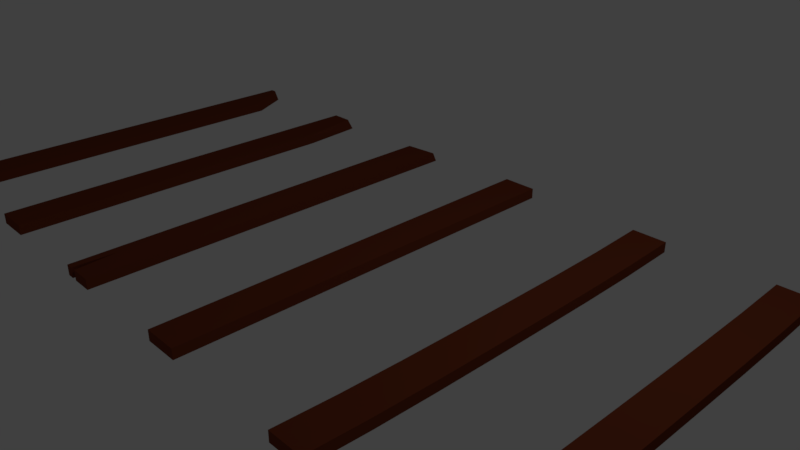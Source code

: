 # Source: planks.blend  (saved by Blender 2.79.0; exported with 4.5.12 LTS)
import bpy
from mathutils import Matrix  # noqa: F401  (used for matrix-valued properties, if any)

bpy.ops.wm.read_factory_settings(use_empty=True)
scene = bpy.context.scene
scene.name = 'Scene'

# ---- collections
col_collection_1 = bpy.data.collections.new('Collection 1'); scene.collection.children.link(col_collection_1)

# ---- materials (node trees are filled in below, after node groups)
mat_plank_wood = bpy.data.materials.new('Plank_Wood')
mat_plank_wood.alpha_threshold = 0.0
mat_plank_wood.use_transparent_shadow = False
mat_plank_wood.diffuse_color = (0.1788, 0.03893, 0.01526, 1.0)
mat_plank_wood.roughness = 0.5
mat_plank_wood.line_color = (0.0, 0.0, 0.0, 1.0)

# ---- material node trees

# ---- world
world_world = bpy.data.worlds.new('World'); scene.world = world_world
world_world.color = (0.05088, 0.05088, 0.05088)
world_world.use_sun_shadow = False
world_world.sun_shadow_jitter_overblur = 0.0
world_world.cycles.sampling_method = 'MANUAL'

# ---- cameras
cam_camera = bpy.data.cameras.new('Camera')
cam_camera.clip_end = 100.0
cam_camera.lens = 35.0
cam_camera.sensor_width = 32.0
cam_camera.sensor_height = 18.0
cam_camera.ortho_scale = 7.314
cam_camera.dof.focus_distance = 0.0
cam_camera.dof.aperture_fstop = 128.0

# ---- lights
light_lamp = bpy.data.lights.new('Lamp', 'POINT')
light_lamp.transmission_factor = 0.0
light_lamp.cutoff_distance = 30.0
light_lamp.energy = 100.0
light_lamp.shadow_buffer_clip_start = 1.001
light_lamp.shadow_soft_size = 0.1
light_lamp.shadow_maximum_resolution = 0.006
light_lamp.use_absolute_resolution = True

# ---- meshes
me_cube_007 = bpy.data.meshes.new('Cube.007')
me_cube_007.from_pydata([(0.25, -3.0, -0.1166), (-0.25, -3.0, -0.1166), (0.25, -3.0, 0.03338), (-0.25, -3.0, 0.03338), (0.25, -0.4286, -0.1711), (0.25, -1.286, -0.1666), (0.25, -2.143, -0.1518), (-0.25, -2.143, -0.1518), (-0.25, -1.286, -0.1666), (-0.25, -0.4286, -0.1711), (0.25, -0.4286, -0.02106), (0.25, -1.286, -0.01663), (0.25, -2.143, -0.001789), (-0.25, -2.143, -0.001789), (-0.25, -1.286, -0.01663), (-0.25, -0.4286, -0.02106), (-0.25, 0.06178, -0.1711), (-0.25, 0.06178, -0.02106), (0.25, -0.6233, -0.02005), (0.25, -0.6233, -0.1701), (-0.04343, -0.07446, -0.1711), (-0.04343, -0.07446, -0.02106), (-0.25, 0.06178, -0.08525), (0.1156, -0.4286, -0.1711), (0.05299, -0.4286, -0.1711), (0.01872, -0.4286, -0.1711), (0.01872, -0.4286, -0.02106), (0.05299, -0.4286, -0.02106), (0.1156, -0.4286, -0.02106), (0.1503, -0.5995, -0.02018), (0.25, -0.6233, -0.05413), (0.1503, -0.5995, -0.1702), (0.02749, -0.4785, -0.0208), (0.1799, -0.7452, -0.1694), (-0.1835, -0.247, -0.1711), (-0.06922, 0.07245, -0.1711), (0.09783, -0.3408, -0.02106), (-0.1835, -0.247, -0.02106), (-0.06922, 0.07245, -0.02106), (0.09783, -0.3408, -0.1711), (0.1799, -0.7452, -0.01942), (0.02749, -0.4785, -0.1708)], [], [(6, 1, 7), (12, 3, 2), (12, 0, 6), (2, 1, 0), (1, 13, 7), (7, 14, 8), (8, 15, 9), (9, 22, 16), (30, 4, 10), (11, 6, 5), (29, 18, 10), (11, 13, 12), (4, 31, 23), (5, 7, 8), (6, 0, 1), (12, 13, 3), (12, 2, 0), (2, 3, 1), (1, 3, 13), (7, 13, 14), (8, 14, 15), (15, 22, 9), (10, 18, 30), (11, 12, 6), (10, 28, 29), (11, 14, 13), (19, 31, 4), (5, 6, 7), (30, 11, 5), (29, 32, 15), (26, 32, 27), (33, 5, 8), (34, 20, 9), (28, 36, 27), (26, 21, 15), (21, 37, 15), (19, 30, 5), (20, 25, 9), (24, 39, 23), (40, 14, 11), (31, 9, 41), (24, 41, 25), (22, 17, 37), (37, 34, 22), (34, 16, 22), (35, 37, 38), (20, 38, 21), (25, 21, 26), (24, 26, 27), (36, 24, 27), (23, 36, 28), (23, 10, 4), (30, 19, 4), (29, 40, 18), (15, 17, 22), (19, 33, 31), (30, 18, 11), (14, 29, 15), (29, 28, 32), (28, 27, 32), (32, 26, 15), (8, 31, 33), (33, 19, 5), (9, 16, 34), (34, 35, 20), (21, 38, 37), (37, 17, 15), (11, 18, 40), (40, 29, 14), (24, 23, 41), (23, 31, 41), (31, 8, 9), (9, 25, 41), (35, 34, 37), (20, 35, 38), (25, 20, 21), (24, 25, 26), (36, 39, 24), (23, 39, 36), (23, 28, 10)])
_uv = me_cube_007.uv_layers.new(name='UVMap')
_uv.uv.foreach_set('vector', [0.3055, 0.279, 0.6109, 2.328e-07, 0.6109, 0.279, 1.366e-07, 0.721, 0.3055, 1.0, 1.912e-07, 1.0, 0.8063, 0.5566, 0.7251, 0.8336, 0.7147, 0.5556, 0.8167, 0.3277, 0.9084, 0.165, 0.9084, 0.3277, 0.6231, 0.0008746, 0.7025, 0.277, 0.6109, 0.2778, 0.6109, 0.2778, 0.7028, 0.5538, 0.6112, 0.5547, 0.6112, 0.5547, 0.7094, 0.8306, 0.6178, 0.8314, 0.6178, 0.8314, 0.6755, 0.9892, 0.6231, 0.9897, 0.794, 0.06391, 0.7251, 0.0, 0.8167, 0.001038, 0.8084, 0.2788, 0.7147, 0.5556, 0.7167, 0.2778, 0.0609, 0.2187, 0.0, 0.2264, 0.0, 0.163, 7.283e-08, 0.442, 0.3055, 0.721, 1.366e-07, 0.721, 0.3055, 0.837, 0.3664, 0.7813, 0.3875, 0.837, 0.3055, 0.558, 0.6109, 0.279, 0.6109, 0.558, 0.3055, 0.279, 0.3055, 0.0, 0.6109, 2.328e-07, 1.366e-07, 0.721, 0.3055, 0.721, 0.3055, 1.0, 0.8063, 0.5566, 0.8167, 0.8346, 0.7251, 0.8336, 0.8167, 0.3277, 0.8167, 0.165, 0.9084, 0.165, 0.6231, 0.0008746, 0.7147, 0.0, 0.7025, 0.277, 0.6109, 0.2778, 0.7025, 0.277, 0.7028, 0.5538, 0.6112, 0.5547, 0.7028, 0.5538, 0.7094, 0.8306, 0.7094, 0.8306, 0.6755, 0.9892, 0.6178, 0.8314, 0.8167, 0.001038, 0.8148, 0.06414, 0.794, 0.06391, 0.8084, 0.2788, 0.8063, 0.5566, 0.7147, 0.5556, 0.0, 0.163, 0.08208, 0.163, 0.0609, 0.2187, 7.283e-08, 0.442, 0.3055, 0.442, 0.3055, 0.721, 0.3055, 0.7736, 0.3664, 0.7813, 0.3055, 0.837, 0.3055, 0.558, 0.3055, 0.279, 0.6109, 0.279, 0.794, 0.06391, 0.8084, 0.2788, 0.7167, 0.2778, 0.0609, 0.2187, 0.1359, 0.1793, 0.3055, 0.163, 0.1413, 0.163, 0.1359, 0.1793, 0.1204, 0.163, 0.3483, 0.7339, 0.3055, 0.558, 0.6109, 0.558, 0.5703, 0.896, 0.4847, 0.9522, 0.6109, 0.837, 0.08208, 0.163, 0.09296, 0.1345, 0.1204, 0.163, 0.1413, 0.163, 0.1793, 0.04781, 0.3055, 0.163, 0.1793, 0.04781, 0.2648, 0.104, 0.3055, 0.163, 0.7232, 0.0631, 0.794, 0.06391, 0.7167, 0.2778, 0.4847, 0.9522, 0.4467, 0.837, 0.6109, 0.837, 0.4258, 0.837, 0.3984, 0.8655, 0.3875, 0.837, 0.04283, 0.2661, 0.3055, 0.442, 7.283e-08, 0.442, 0.3664, 0.7813, 0.6109, 0.837, 0.4414, 0.8207, 0.4258, 0.837, 0.4414, 0.8207, 0.4467, 0.837, 0.9608, 0.0, 1.0, 1.212e-08, 1.0, 0.102, 1.0, 0.102, 0.9084, 0.102, 0.9608, 0.0, 0.9084, 0.102, 0.9084, 7.274e-09, 0.9608, 0.0, 0.9084, 0.3277, 0.8167, 0.4355, 0.8167, 0.3277, 0.8167, 0.04838, 0.9084, 0.0, 0.9084, 0.04838, 0.8167, 0.165, 0.9084, 0.04838, 0.9084, 0.165, 0.9293, 0.2138, 0.9084, 0.165, 0.9293, 0.165, 0.9554, 0.4355, 0.8988, 0.4843, 0.8988, 0.4355, 0.9084, 0.102, 0.9628, 0.1509, 0.9084, 0.1509, 0.8988, 0.4355, 0.8167, 0.4843, 0.8167, 0.4355, 0.794, 0.06391, 0.7232, 0.0631, 0.7251, 0.0, 0.0609, 0.2187, 0.04283, 0.2661, 0.0, 0.2264, 0.7094, 0.8306, 0.7147, 0.9889, 0.6755, 0.9892, 0.3055, 0.7736, 0.3483, 0.7339, 0.3664, 0.7813, 0.794, 0.06391, 0.8148, 0.06414, 0.8084, 0.2788, 0.3055, 0.442, 0.0609, 0.2187, 0.3055, 0.163, 0.0609, 0.2187, 0.08208, 0.163, 0.1359, 0.1793, 0.08208, 0.163, 0.1204, 0.163, 0.1359, 0.1793, 0.1359, 0.1793, 0.1413, 0.163, 0.3055, 0.163, 0.6109, 0.558, 0.3664, 0.7813, 0.3483, 0.7339, 0.3483, 0.7339, 0.3055, 0.7736, 0.3055, 0.558, 0.6109, 0.837, 0.6109, 0.9965, 0.5703, 0.896, 0.5703, 0.896, 0.5005, 1.0, 0.4847, 0.9522, 0.1793, 0.04781, 0.195, 0.0, 0.2648, 0.104, 0.2648, 0.104, 0.3055, 0.003474, 0.3055, 0.163, 7.283e-08, 0.442, 0.0, 0.2264, 0.04283, 0.2661, 0.04283, 0.2661, 0.0609, 0.2187, 0.3055, 0.442, 0.4258, 0.837, 0.3875, 0.837, 0.4414, 0.8207, 0.3875, 0.837, 0.3664, 0.7813, 0.4414, 0.8207, 0.3664, 0.7813, 0.6109, 0.558, 0.6109, 0.837, 0.6109, 0.837, 0.4467, 0.837, 0.4414, 0.8207, 0.9084, 0.3277, 0.9084, 0.4355, 0.8167, 0.4355, 0.8167, 0.04838, 0.8167, 1.94e-08, 0.9084, 0.0, 0.8167, 0.165, 0.8167, 0.04838, 0.9084, 0.04838, 0.9293, 0.2138, 0.9084, 0.2138, 0.9084, 0.165, 0.9554, 0.4355, 0.9554, 0.4843, 0.8988, 0.4843, 0.9084, 0.102, 0.9628, 0.102, 0.9628, 0.1509, 0.8988, 0.4355, 0.8988, 0.4843, 0.8167, 0.4843])
me_cube_007.materials.append(mat_plank_wood)
me_cube_007.use_remesh_preserve_volume = False
me_cube_007.use_remesh_preserve_attributes = False
me_cube_007.use_mirror_vertex_groups = False
me_cube_007.update()
me_cube = bpy.data.meshes.new('Cube')
me_cube.from_pydata([(0.25, 3.0, -0.075), (0.25, -3.0, -0.075), (-0.25, -3.0, -0.075), (-0.25, 3.0, -0.075), (0.25, 3.0, 0.075), (0.25, -3.0, 0.075), (-0.25, -3.0, 0.075), (-0.25, 3.0, 0.075)], [], [(0, 1, 2, 3), (4, 7, 6, 5), (0, 4, 5, 1), (1, 5, 6, 2), (2, 6, 7, 3), (4, 0, 3, 7)])
_uv = me_cube.uv_layers.new(name='UVMap')
_uv.uv.foreach_set('vector', [0.6897, 1.589e-07, 0.6897, 1.0, 0.3448, 1.0, 0.3448, 0.0, 0.0, 3.179e-07, 0.3448, 0.0, 0.3448, 1.0, 5.241e-07, 1.0, 0.8966, 1.0, 0.7931, 1.0, 0.7931, 0.0, 0.8966, 2.782e-07, 1.0, 0.1667, 0.8966, 0.1667, 0.8966, 0.08333, 1.0, 0.08333, 0.7931, 1.0, 0.6897, 1.0, 0.6897, 7.947e-08, 0.7931, 0.0, 0.8966, 0.0, 1.0, 2.484e-08, 1.0, 0.08333, 0.8966, 0.08333])
me_cube.materials.append(mat_plank_wood)
me_cube.use_remesh_preserve_volume = False
me_cube.use_remesh_preserve_attributes = False
me_cube.use_mirror_vertex_groups = False
me_cube.update()
me_cube_001 = bpy.data.meshes.new('Cube.001')
me_cube_001.from_pydata([(0.25, 3.0, -0.1166), (0.25, -3.0, -0.1166), (-0.25, -3.0, -0.1166), (-0.25, 3.0, -0.1166), (0.25, 3.0, 0.03338), (0.25, -3.0, 0.03338), (-0.25, -3.0, 0.03338), (-0.25, 3.0, 0.03338), (0.25, 2.143, -0.1518), (0.25, 1.286, -0.1666), (0.25, 0.4286, -0.1711), (0.25, -0.4286, -0.1711), (0.25, -1.286, -0.1666), (0.25, -2.143, -0.1518), (-0.25, -2.143, -0.1518), (-0.25, -1.286, -0.1666), (-0.25, -0.4286, -0.1711), (-0.25, 0.4286, -0.1711), (-0.25, 1.286, -0.1666), (-0.25, 2.143, -0.1518), (0.25, 2.143, -0.001789), (0.25, 1.286, -0.01663), (0.25, 0.4286, -0.02106), (0.25, -0.4286, -0.02106), (0.25, -1.286, -0.01663), (0.25, -2.143, -0.001789), (-0.25, -2.143, -0.001789), (-0.25, -1.286, -0.01663), (-0.25, -0.4286, -0.02106), (-0.25, 0.4286, -0.02106), (-0.25, 1.286, -0.01663), (-0.25, 2.143, -0.001789)], [], [(13, 2, 14), (25, 6, 5), (25, 1, 13), (5, 2, 1), (31, 3, 19), (0, 7, 4), (2, 26, 14), (14, 27, 15), (15, 28, 16), (16, 29, 17), (29, 18, 17), (30, 19, 18), (0, 20, 8), (8, 21, 9), (9, 22, 10), (22, 11, 10), (23, 12, 11), (24, 13, 12), (4, 31, 20), (20, 30, 21), (21, 29, 22), (22, 28, 23), (23, 27, 24), (24, 26, 25), (0, 19, 3), (8, 18, 19), (9, 17, 18), (10, 16, 17), (11, 15, 16), (12, 14, 15), (13, 1, 2), (25, 26, 6), (25, 5, 1), (5, 6, 2), (31, 7, 3), (0, 3, 7), (2, 6, 26), (14, 26, 27), (15, 27, 28), (16, 28, 29), (29, 30, 18), (30, 31, 19), (0, 4, 20), (8, 20, 21), (9, 21, 22), (22, 23, 11), (23, 24, 12), (24, 25, 13), (4, 7, 31), (20, 31, 30), (21, 30, 29), (22, 29, 28), (23, 28, 27), (24, 27, 26), (0, 8, 19), (8, 9, 18), (9, 10, 17), (10, 11, 16), (11, 12, 15), (12, 13, 14)])
_uv = me_cube_001.uv_layers.new(name='UVMap')
_uv.uv.foreach_set('vector', [0.3207, 0.8571, 1.032e-06, 1.0, 9.176e-07, 0.8571, 0.3207, 0.8571, 0.6415, 1.0, 0.3207, 1.0, 0.7501, 0.8571, 0.6764, 1.0, 0.6538, 0.8571, 0.9038, 0.08333, 1.0, 7.451e-09, 1.0, 0.08333, 0.8812, 0.8571, 0.8076, 1.0, 0.785, 0.8571, 1.0, 0.08333, 0.9038, 0.1667, 0.9038, 0.08333, 0.8076, 0.0, 0.8812, 0.1429, 0.785, 0.1429, 0.785, 0.1429, 0.8717, 0.2857, 0.7755, 0.2857, 0.7755, 0.2857, 0.8689, 0.4286, 0.7726, 0.4286, 0.7726, 0.4286, 0.8689, 0.5714, 0.7726, 0.5714, 0.8689, 0.5714, 0.7755, 0.7143, 0.7726, 0.5714, 0.8717, 0.7143, 0.785, 0.8571, 0.7755, 0.7143, 0.6764, 0.0, 0.7501, 0.1429, 0.6538, 0.1429, 0.6538, 0.1429, 0.7406, 0.2857, 0.6443, 0.2857, 0.6443, 0.2857, 0.7377, 0.4286, 0.6415, 0.4286, 0.7377, 0.4286, 0.6415, 0.5714, 0.6415, 0.4286, 0.7377, 0.5714, 0.6443, 0.7143, 0.6415, 0.5714, 0.7406, 0.7143, 0.6538, 0.8571, 0.6443, 0.7143, 0.3207, 3.179e-07, 0.6415, 0.1429, 0.3207, 0.1429, 0.3207, 0.1429, 0.6415, 0.2857, 0.3207, 0.2857, 0.3207, 0.2857, 0.6415, 0.4286, 0.3207, 0.4286, 0.3207, 0.4286, 0.6415, 0.5714, 0.3207, 0.5714, 0.3207, 0.5714, 0.6415, 0.7143, 0.3207, 0.7143, 0.3207, 0.7143, 0.6415, 0.8571, 0.3207, 0.8571, 0.3207, 1.589e-07, 1.529e-07, 0.1429, 0.0, 0.0, 0.3207, 0.1429, 3.059e-07, 0.2857, 1.529e-07, 0.1429, 0.3207, 0.2857, 4.397e-07, 0.4286, 3.059e-07, 0.2857, 0.3207, 0.4286, 6.022e-07, 0.5714, 4.397e-07, 0.4286, 0.3207, 0.5714, 7.647e-07, 0.7143, 6.022e-07, 0.5714, 0.3207, 0.7143, 9.176e-07, 0.8571, 7.647e-07, 0.7143, 0.3207, 0.8571, 0.3207, 1.0, 1.032e-06, 1.0, 0.3207, 0.8571, 0.6415, 0.8571, 0.6415, 1.0, 0.7501, 0.8571, 0.7726, 1.0, 0.6764, 1.0, 0.9038, 0.08333, 0.9038, 0.0, 1.0, 7.451e-09, 0.8812, 0.8571, 0.9038, 1.0, 0.8076, 1.0, 1.0, 0.08333, 1.0, 0.1667, 0.9038, 0.1667, 0.8076, 0.0, 0.9038, 7.947e-08, 0.8812, 0.1429, 0.785, 0.1429, 0.8812, 0.1429, 0.8717, 0.2857, 0.7755, 0.2857, 0.8717, 0.2857, 0.8689, 0.4286, 0.7726, 0.4286, 0.8689, 0.4286, 0.8689, 0.5714, 0.8689, 0.5714, 0.8717, 0.7143, 0.7755, 0.7143, 0.8717, 0.7143, 0.8812, 0.8571, 0.785, 0.8571, 0.6764, 0.0, 0.7726, 2.384e-07, 0.7501, 0.1429, 0.6538, 0.1429, 0.7501, 0.1429, 0.7406, 0.2857, 0.6443, 0.2857, 0.7406, 0.2857, 0.7377, 0.4286, 0.7377, 0.4286, 0.7377, 0.5714, 0.6415, 0.5714, 0.7377, 0.5714, 0.7406, 0.7143, 0.6443, 0.7143, 0.7406, 0.7143, 0.7501, 0.8571, 0.6538, 0.8571, 0.3207, 3.179e-07, 0.6415, 0.0, 0.6415, 0.1429, 0.3207, 0.1429, 0.6415, 0.1429, 0.6415, 0.2857, 0.3207, 0.2857, 0.6415, 0.2857, 0.6415, 0.4286, 0.3207, 0.4286, 0.6415, 0.4286, 0.6415, 0.5714, 0.3207, 0.5714, 0.6415, 0.5714, 0.6415, 0.7143, 0.3207, 0.7143, 0.6415, 0.7143, 0.6415, 0.8571, 0.3207, 1.589e-07, 0.3207, 0.1429, 1.529e-07, 0.1429, 0.3207, 0.1429, 0.3207, 0.2857, 3.059e-07, 0.2857, 0.3207, 0.2857, 0.3207, 0.4286, 4.397e-07, 0.4286, 0.3207, 0.4286, 0.3207, 0.5714, 6.022e-07, 0.5714, 0.3207, 0.5714, 0.3207, 0.7143, 7.647e-07, 0.7143, 0.3207, 0.7143, 0.3207, 0.8571, 9.176e-07, 0.8571])
me_cube_001.materials.append(mat_plank_wood)
me_cube_001.use_remesh_preserve_volume = False
me_cube_001.use_remesh_preserve_attributes = False
me_cube_001.use_mirror_vertex_groups = False
me_cube_001.update()
me_cube_002 = bpy.data.meshes.new('Cube.002')
me_cube_002.from_pydata([(0.25, 3.0, -0.1166), (0.25, -3.0, -0.1166), (-0.25, -3.0, -0.1166), (-0.25, 3.0, -0.1166), (0.25, 3.0, 0.03338), (0.25, -3.0, 0.03338), (-0.25, -3.0, 0.03338), (-0.25, 3.0, 0.03338), (0.25, 2.143, -0.1518), (0.25, 1.286, -0.1666), (0.25, 0.4286, -0.1711), (0.25, -0.4286, -0.1711), (0.25, -1.286, -0.1666), (0.25, -2.143, -0.1518), (-0.25, -2.143, -0.1518), (-0.25, -1.286, -0.1666), (-0.25, -0.4286, -0.1711), (-0.25, 0.4286, -0.1711), (-0.25, 1.286, -0.1666), (-0.25, 2.143, -0.1518), (0.25, 2.143, -0.001789), (0.25, 1.286, -0.01663), (0.25, 0.4286, -0.02106), (0.25, -0.4286, -0.02106), (0.25, -1.286, -0.01663), (0.25, -2.143, -0.001789), (-0.25, -2.143, -0.001789), (-0.25, -1.286, -0.01663), (-0.25, -0.4286, -0.02106), (-0.25, 0.4286, -0.02106), (-0.25, 1.286, -0.01663), (-0.25, 2.143, -0.001789), (-0.1387, -3.0, -0.1166), (-0.1387, -3.0, 0.03338), (-0.05898, -2.39, -0.1416), (-0.05898, -2.39, 0.008365), (-0.01795, -3.0, -0.1166), (-0.01795, -3.0, 0.03338)], [], [(34, 2, 14), (6, 33, 35), (25, 1, 13), (5, 36, 1), (31, 3, 19), (0, 7, 4), (2, 26, 14), (14, 27, 15), (15, 28, 16), (16, 29, 17), (29, 18, 17), (30, 19, 18), (0, 20, 8), (8, 21, 9), (9, 22, 10), (22, 11, 10), (23, 12, 11), (24, 13, 12), (4, 31, 20), (20, 30, 21), (21, 29, 22), (22, 28, 23), (23, 27, 24), (24, 26, 25), (0, 19, 3), (8, 18, 19), (9, 17, 18), (10, 16, 17), (11, 15, 16), (12, 14, 15), (33, 2, 32), (14, 13, 34), (35, 5, 25), (34, 32, 2), (35, 36, 37), (34, 1, 36), (35, 32, 34), (35, 25, 26), (26, 6, 35), (25, 5, 1), (5, 37, 36), (31, 7, 3), (0, 3, 7), (2, 6, 26), (14, 26, 27), (15, 27, 28), (16, 28, 29), (29, 30, 18), (30, 31, 19), (0, 4, 20), (8, 20, 21), (9, 21, 22), (22, 23, 11), (23, 24, 12), (24, 25, 13), (4, 7, 31), (20, 31, 30), (21, 30, 29), (22, 29, 28), (23, 28, 27), (24, 27, 26), (0, 8, 19), (8, 9, 18), (9, 10, 17), (10, 11, 16), (11, 12, 15), (12, 13, 14), (33, 6, 2), (35, 37, 5), (35, 34, 36), (34, 13, 1), (35, 33, 32)])
_uv = me_cube_002.uv_layers.new(name='UVMap')
_uv.uv.foreach_set('vector', [0.4044, 0.8984, 0.2926, 1.0, 0.2926, 0.8571, 7.674e-07, 3.974e-07, 0.06513, 3.179e-07, 0.1118, 0.1016, 0.8039, 0.8571, 0.7367, 0.9999, 0.7161, 0.8571, 0.9123, 0.2057, 0.8245, 0.2504, 0.8245, 0.2057, 0.6843, 0.8571, 0.6171, 1.0, 0.5965, 0.8571, 1.0, 2.235e-08, 0.9122, 0.08334, 0.9122, 0.0, 0.6171, 0.0, 0.6843, 0.1429, 0.5965, 0.1429, 0.5965, 0.1429, 0.6756, 0.2857, 0.5878, 0.2857, 0.5878, 0.2857, 0.673, 0.4286, 0.5852, 0.4286, 0.5852, 0.4286, 0.673, 0.5714, 0.5852, 0.5714, 0.673, 0.5714, 0.5878, 0.7143, 0.5852, 0.5714, 0.6756, 0.7143, 0.5965, 0.8571, 0.5878, 0.7143, 0.7367, 0.0, 0.8039, 0.1428, 0.7161, 0.1428, 0.7161, 0.1428, 0.7952, 0.2857, 0.7075, 0.2857, 0.7075, 0.2857, 0.7926, 0.4285, 0.7049, 0.4285, 0.7926, 0.4285, 0.7049, 0.5714, 0.7049, 0.4285, 0.7926, 0.5714, 0.7075, 0.7142, 0.7049, 0.5714, 0.7952, 0.7142, 0.7161, 0.8571, 0.7075, 0.7142, 0.2926, 1.0, 1.395e-07, 0.8572, 0.2926, 0.8572, 0.2926, 0.8572, 2.616e-07, 0.7143, 0.2926, 0.7143, 0.2926, 0.7143, 3.314e-07, 0.5715, 0.2926, 0.5715, 0.2926, 0.5715, 4.535e-07, 0.4286, 0.2926, 0.4286, 0.2926, 0.4286, 5.668e-07, 0.2858, 0.2926, 0.2858, 0.2926, 0.2858, 6.628e-07, 0.1429, 0.2926, 0.1429, 0.5852, 1.192e-07, 0.2926, 0.1428, 0.2926, 0.0, 0.5852, 0.1428, 0.2926, 0.2857, 0.2926, 0.1428, 0.5852, 0.2857, 0.2926, 0.4285, 0.2926, 0.2857, 0.5852, 0.4285, 0.2926, 0.5714, 0.2926, 0.4285, 0.5852, 0.5714, 0.2926, 0.7142, 0.2926, 0.5714, 0.5852, 0.7142, 0.2926, 0.8571, 0.2926, 0.7142, 0.8896, 0.2754, 0.8245, 0.2504, 0.8896, 0.2504, 0.2926, 0.8571, 0.5852, 0.8571, 0.4044, 0.8984, 0.1118, 0.1016, 0.2926, 0.0, 0.2926, 0.1429, 0.4044, 0.8984, 0.3577, 1.0, 0.2926, 1.0, 0.9122, 0.2047, 0.8245, 0.1039, 0.9122, 0.1029, 0.4044, 0.8984, 0.5852, 1.0, 0.4284, 1.0, 0.8245, 0.1019, 0.9122, 0.001023, 0.9122, 0.1029, 0.1118, 0.1016, 0.2926, 0.1429, 6.628e-07, 0.1429, 6.628e-07, 0.1429, 7.674e-07, 3.974e-07, 0.1118, 0.1016, 0.8039, 0.8571, 0.8245, 0.9999, 0.7367, 0.9999, 0.9123, 0.2057, 0.9123, 0.2504, 0.8245, 0.2504, 0.6843, 0.8571, 0.7049, 1.0, 0.6171, 1.0, 1.0, 2.235e-08, 1.0, 0.08334, 0.9122, 0.08334, 0.6171, 0.0, 0.7049, 7.947e-08, 0.6843, 0.1429, 0.5965, 0.1429, 0.6843, 0.1429, 0.6756, 0.2857, 0.5878, 0.2857, 0.6756, 0.2857, 0.673, 0.4286, 0.5852, 0.4286, 0.673, 0.4286, 0.673, 0.5714, 0.673, 0.5714, 0.6756, 0.7143, 0.5878, 0.7143, 0.6756, 0.7143, 0.6843, 0.8571, 0.5965, 0.8571, 0.7367, 0.0, 0.8245, 2.384e-07, 0.8039, 0.1428, 0.7161, 0.1428, 0.8039, 0.1428, 0.7952, 0.2857, 0.7075, 0.2857, 0.7952, 0.2857, 0.7926, 0.4285, 0.7926, 0.4285, 0.7926, 0.5714, 0.7049, 0.5714, 0.7926, 0.5714, 0.7952, 0.7142, 0.7075, 0.7142, 0.7952, 0.7142, 0.8039, 0.8571, 0.7161, 0.8571, 0.2926, 1.0, 0.0, 1.0, 1.395e-07, 0.8572, 0.2926, 0.8572, 1.395e-07, 0.8572, 2.616e-07, 0.7143, 0.2926, 0.7143, 2.616e-07, 0.7143, 3.314e-07, 0.5715, 0.2926, 0.5715, 3.314e-07, 0.5715, 4.535e-07, 0.4286, 0.2926, 0.4286, 4.535e-07, 0.4286, 5.668e-07, 0.2858, 0.2926, 0.2858, 5.668e-07, 0.2858, 6.628e-07, 0.1429, 0.5852, 1.192e-07, 0.5852, 0.1428, 0.2926, 0.1428, 0.5852, 0.1428, 0.5852, 0.2857, 0.2926, 0.2857, 0.5852, 0.2857, 0.5852, 0.4285, 0.2926, 0.4285, 0.5852, 0.4285, 0.5852, 0.5714, 0.2926, 0.5714, 0.5852, 0.5714, 0.5852, 0.7142, 0.2926, 0.7142, 0.5852, 0.7142, 0.5852, 0.8571, 0.2926, 0.8571, 0.8896, 0.2754, 0.8245, 0.2754, 0.8245, 0.2504, 0.1118, 0.1016, 0.1358, 1.987e-07, 0.2926, 0.0, 0.9122, 0.2047, 0.8245, 0.2057, 0.8245, 0.1039, 0.4044, 0.8984, 0.5852, 0.8571, 0.5852, 1.0, 0.8245, 0.1019, 0.8245, 0.0, 0.9122, 0.001023])
me_cube_002.materials.append(mat_plank_wood)
me_cube_002.use_remesh_preserve_volume = False
me_cube_002.use_remesh_preserve_attributes = False
me_cube_002.use_mirror_vertex_groups = False
me_cube_002.update()
me_cube_003 = bpy.data.meshes.new('Cube.003')
me_cube_003.from_pydata([(0.25, 3.0, -0.075), (0.25, -3.0, -0.075), (-0.25, -3.0, -0.075), (-0.25, 3.0, -0.075), (0.25, 2.933, 0.075), (0.25, -3.0, 0.075), (-0.25, -3.0, 0.075), (-0.25, 2.884, 0.075), (-0.0627, -3.0, -0.075), (-0.1463, -3.0, -0.075), (-0.0627, -3.0, 0.075), (-0.1463, -3.0, 0.075), (-0.1193, -2.386, -0.075), (-0.1193, -2.386, 0.075)], [], [(12, 2, 3), (13, 10, 5), (4, 1, 0), (5, 8, 1), (2, 7, 3), (4, 3, 7), (13, 8, 10), (11, 2, 9), (13, 9, 12), (3, 0, 12), (0, 1, 12), (1, 8, 12), (12, 9, 2), (5, 4, 13), (4, 7, 13), (7, 6, 13), (6, 11, 13), (4, 5, 1), (5, 10, 8), (2, 6, 7), (4, 0, 3), (13, 12, 8), (11, 6, 2), (13, 11, 9)])
_uv = me_cube_003.uv_layers.new(name='UVMap')
_uv.uv.foreach_set('vector', [0.3942, 0.8976, 0.3125, 1.0, 0.3125, 0.0, 0.2308, 0.8976, 0.1954, 1.0, 4.75e-07, 1.0, 0.625, 0.9998, 0.7187, 3.576e-07, 0.7188, 0.9998, 0.9062, 0.2051, 0.8125, 0.2572, 0.8125, 0.2051, 0.8125, 0.9989, 0.7188, 1.192e-07, 0.8125, 0.0, 0.9063, 0.0, 1.0, 0.08333, 0.9063, 0.08333, 0.8125, 7.947e-08, 0.9063, 0.1027, 0.8125, 0.1027, 0.9711, 0.1083, 0.9063, 0.08333, 0.9711, 0.08333, 0.8125, 0.2051, 0.9063, 0.1027, 0.9063, 0.2051, 0.3125, 0.0, 0.625, 1.589e-07, 0.3942, 0.8976, 0.625, 1.589e-07, 0.625, 1.0, 0.3942, 0.8976, 0.625, 1.0, 0.4296, 1.0, 0.3942, 0.8976, 0.3942, 0.8976, 0.3773, 1.0, 0.3125, 1.0, 4.75e-07, 1.0, 0.0, 3.179e-07, 0.2308, 0.8976, 0.0, 3.179e-07, 0.3125, 0.0, 0.2308, 0.8976, 0.3125, 0.0, 0.3125, 1.0, 0.2308, 0.8976, 0.3125, 1.0, 0.2477, 1.0, 0.2308, 0.8976, 0.625, 0.9998, 0.625, 0.0, 0.7187, 3.576e-07, 0.9062, 0.2051, 0.9063, 0.2572, 0.8125, 0.2572, 0.8125, 0.9989, 0.7188, 0.9989, 0.7188, 1.192e-07, 0.9063, 0.0, 1.0, 2.484e-08, 1.0, 0.08333, 0.8125, 7.947e-08, 0.9063, 0.0, 0.9063, 0.1027, 0.9711, 0.1083, 0.9063, 0.1083, 0.9063, 0.08333, 0.8125, 0.2051, 0.8125, 0.1027, 0.9063, 0.1027])
me_cube_003.materials.append(mat_plank_wood)
me_cube_003.use_remesh_preserve_volume = False
me_cube_003.use_remesh_preserve_attributes = False
me_cube_003.use_mirror_vertex_groups = False
me_cube_003.update()
me_cube_004 = bpy.data.meshes.new('Cube.004')
me_cube_004.from_pydata([(0.25, -3.0, -0.075), (-0.25, -3.0, -0.075), (-0.25, 3.0, -0.075), (0.25, -3.0, 0.075), (-0.25, -3.0, 0.075), (-0.25, 2.966, 0.075), (0.07946, 2.966, 0.075), (0.25, 2.027, 0.075), (0.1605, 3.0, -0.075), (0.25, 2.027, -0.075)], [], [(8, 7, 9), (3, 1, 0), (4, 2, 1), (9, 1, 2), (4, 7, 5), (6, 2, 5), (7, 0, 9), (8, 6, 7), (3, 4, 1), (4, 5, 2), (2, 8, 9), (9, 0, 1), (3, 7, 4), (7, 6, 5), (6, 8, 2), (7, 3, 0)])
_uv = me_cube_004.uv_layers.new(name='UVMap')
_uv.uv.foreach_set('vector', [0.8966, 0.9996, 0.7931, 0.837, 0.8966, 0.837, 0.8966, 0.08333, 1.0, 9.934e-09, 1.0, 0.08333, 0.6897, 1.0, 0.7931, 0.0, 0.7931, 1.0, 0.6897, 0.1621, 0.3448, 1.0, 0.3448, 0.0, 0.3448, 1.0, 0.0, 0.1621, 0.3448, 0.0, 1.0, 0.1518, 0.8966, 0.08333, 1.0, 0.08333, 0.7931, 0.837, 0.8966, 2.782e-07, 0.8966, 0.837, 0.8966, 0.9996, 0.7931, 0.9996, 0.7931, 0.837, 0.8966, 0.08333, 0.8966, 0.0, 1.0, 9.934e-09, 0.6897, 1.0, 0.6897, 7.947e-08, 0.7931, 0.0, 0.3448, 0.0, 0.6279, 1.192e-07, 0.6897, 0.1621, 0.6897, 0.1621, 0.6897, 1.0, 0.3448, 1.0, 4.624e-07, 1.0, 0.0, 0.1621, 0.3448, 1.0, 0.0, 0.1621, 0.06172, 2.782e-07, 0.3448, 0.0, 1.0, 0.1518, 0.8966, 0.1518, 0.8966, 0.08333, 0.7931, 0.837, 0.7931, 0.0, 0.8966, 2.782e-07])
me_cube_004.materials.append(mat_plank_wood)
me_cube_004.use_remesh_preserve_volume = False
me_cube_004.use_remesh_preserve_attributes = False
me_cube_004.use_mirror_vertex_groups = False
me_cube_004.update()
me_cube_005 = bpy.data.meshes.new('Cube.005')
me_cube_005.from_pydata([(0.25, 3.0, -0.1166), (0.25, -3.0, -0.1166), (-0.25, -3.0, -0.1166), (-0.25, 3.0, -0.1166), (0.25, 3.0, 0.03338), (0.25, -3.0, 0.03338), (-0.25, -3.0, 0.03338), (-0.25, 3.0, 0.03338), (0.25, 2.143, -0.1518), (0.25, 1.286, -0.1666), (0.25, 0.4286, -0.1711), (0.25, -0.4286, -0.1711), (0.25, -1.286, -0.1666), (0.25, -2.143, -0.1518), (-0.25, -2.143, -0.1518), (-0.25, -1.286, -0.1666), (-0.25, -0.4286, -0.1711), (-0.25, 0.4286, -0.1711), (-0.25, 1.286, -0.1666), (-0.25, 2.143, -0.1518), (0.25, 2.143, -0.001789), (0.25, 1.286, -0.01663), (0.25, 0.4286, -0.02106), (0.25, -0.4286, -0.02106), (0.25, -1.286, -0.01663), (0.25, -2.143, -0.001789), (-0.25, -2.143, -0.001789), (-0.25, -1.286, -0.01663), (-0.25, -0.4286, -0.02106), (-0.25, 0.4286, -0.02106), (-0.25, 1.286, -0.01663), (-0.25, 2.143, -0.001789), (-0.1744, -3.0, -0.1166), (-0.1183, -3.0, 0.03338), (-0.05898, -2.39, -0.1416), (-0.05898, -2.39, 0.008365), (0.002467, -3.0, -0.1166), (0.07103, -3.0, 0.03338)], [], [(34, 2, 14), (6, 33, 35), (25, 1, 13), (5, 36, 1), (31, 3, 19), (0, 7, 4), (2, 26, 14), (14, 27, 15), (15, 28, 16), (16, 29, 17), (29, 18, 17), (30, 19, 18), (0, 20, 8), (8, 21, 9), (9, 22, 10), (22, 11, 10), (23, 12, 11), (24, 13, 12), (4, 31, 20), (20, 30, 21), (21, 29, 22), (22, 28, 23), (23, 27, 24), (24, 26, 25), (0, 19, 3), (8, 18, 19), (9, 17, 18), (10, 16, 17), (11, 15, 16), (12, 14, 15), (33, 2, 32), (14, 13, 34), (35, 5, 25), (34, 32, 2), (35, 36, 37), (34, 1, 36), (35, 32, 34), (35, 25, 26), (26, 6, 35), (25, 5, 1), (5, 37, 36), (31, 7, 3), (0, 3, 7), (2, 6, 26), (14, 26, 27), (15, 27, 28), (16, 28, 29), (29, 30, 18), (30, 31, 19), (0, 4, 20), (8, 20, 21), (9, 21, 22), (22, 23, 11), (23, 24, 12), (24, 25, 13), (4, 7, 31), (20, 31, 30), (21, 30, 29), (22, 29, 28), (23, 28, 27), (24, 27, 26), (0, 8, 19), (8, 9, 18), (9, 10, 17), (10, 11, 16), (11, 12, 15), (12, 13, 14), (33, 6, 2), (35, 37, 5), (35, 34, 36), (34, 13, 1), (35, 33, 32)])
_uv = me_cube_005.uv_layers.new(name='UVMap')
_uv.uv.foreach_set('vector', [0.4041, 0.8984, 0.2924, 1.0, 0.2924, 0.8571, 0.0, 4.768e-07, 0.07703, 3.974e-07, 0.1117, 0.1016, 0.6838, 0.857, 0.6167, 0.9999, 0.5961, 0.857, 0.8239, 0.2472, 0.9116, 0.2059, 0.9116, 0.2472, 0.8033, 0.857, 0.7362, 0.9999, 0.7156, 0.857, 1.0, 0.1032, 0.9123, 0.1865, 0.9123, 0.1032, 0.7362, 0.0, 0.8033, 0.1428, 0.7156, 0.1428, 0.7156, 0.1428, 0.7947, 0.2857, 0.707, 0.2857, 0.707, 0.2857, 0.7921, 0.4285, 0.7044, 0.4285, 0.7044, 0.4285, 0.7921, 0.5714, 0.7044, 0.5714, 0.7921, 0.5714, 0.707, 0.7142, 0.7044, 0.5714, 0.7947, 0.7142, 0.7156, 0.857, 0.707, 0.7142, 0.6167, 0.0, 0.6838, 0.1428, 0.5961, 0.1428, 0.5961, 0.1428, 0.6751, 0.2857, 0.5874, 0.2857, 0.5874, 0.2857, 0.6725, 0.4285, 0.5848, 0.4285, 0.6725, 0.4285, 0.5848, 0.5713, 0.5848, 0.4285, 0.6725, 0.5714, 0.5874, 0.7142, 0.5848, 0.5713, 0.6751, 0.7142, 0.5961, 0.857, 0.5874, 0.7142, 0.2924, 1.0, 7.93e-07, 0.8572, 0.2924, 0.8572, 0.2924, 0.8572, 6.71e-07, 0.7143, 0.2924, 0.7143, 0.2924, 0.7143, 5.403e-07, 0.5715, 0.2924, 0.5715, 0.2924, 0.5715, 3.834e-07, 0.4286, 0.2924, 0.4286, 0.2924, 0.4286, 2.614e-07, 0.2858, 0.2924, 0.2858, 0.2924, 0.2858, 1.394e-07, 0.1429, 0.2924, 0.1429, 0.5848, 1.192e-07, 0.2924, 0.1428, 0.2924, 0.0, 0.5848, 0.1428, 0.2924, 0.2857, 0.2924, 0.1428, 0.5848, 0.2857, 0.2924, 0.4285, 0.2924, 0.2857, 0.5848, 0.4285, 0.2924, 0.5714, 0.2924, 0.4285, 0.5848, 0.5714, 0.2924, 0.7142, 0.2924, 0.5714, 0.5848, 0.7142, 0.2924, 0.8571, 0.2924, 0.7142, 0.9009, 0.2722, 0.8239, 0.2472, 0.8681, 0.2472, 0.2924, 0.8571, 0.5848, 0.8571, 0.4041, 0.8984, 0.1117, 0.1016, 0.2924, 0.0, 0.2924, 0.1429, 0.4041, 0.8984, 0.3366, 1.0, 0.2924, 1.0, 0.8249, 0.001076, 0.9125, 0.1019, 0.8239, 0.1032, 0.4041, 0.8984, 0.5848, 1.0, 0.4401, 1.0, 0.8246, 0.205, 0.9123, 0.1039, 0.9123, 0.2059, 0.1117, 0.1016, 0.2924, 0.1429, 1.394e-07, 0.1429, 1.394e-07, 0.1429, 0.0, 4.768e-07, 0.1117, 0.1016, 0.6838, 0.857, 0.7044, 0.9999, 0.6167, 0.9999, 0.8239, 0.2472, 0.8239, 0.2174, 0.9116, 0.2059, 0.8033, 0.857, 0.8239, 0.9999, 0.7362, 0.9999, 1.0, 0.1032, 1.0, 0.1865, 0.9123, 0.1865, 0.7362, 0.0, 0.8239, 1.121e-05, 0.8033, 0.1428, 0.7156, 0.1428, 0.8033, 0.1428, 0.7947, 0.2857, 0.707, 0.2857, 0.7947, 0.2857, 0.7921, 0.4285, 0.7044, 0.4285, 0.7921, 0.4285, 0.7921, 0.5714, 0.7921, 0.5714, 0.7947, 0.7142, 0.707, 0.7142, 0.7947, 0.7142, 0.8033, 0.857, 0.7156, 0.857, 0.6167, 0.0, 0.7044, 1.029e-05, 0.6838, 0.1428, 0.5961, 0.1428, 0.6838, 0.1428, 0.6751, 0.2857, 0.5874, 0.2857, 0.6751, 0.2857, 0.6725, 0.4285, 0.6725, 0.4285, 0.6725, 0.5714, 0.5848, 0.5713, 0.6725, 0.5714, 0.6751, 0.7142, 0.5874, 0.7142, 0.6751, 0.7142, 0.6838, 0.857, 0.5961, 0.857, 0.2924, 1.0, 9.063e-07, 1.0, 7.93e-07, 0.8572, 0.2924, 0.8572, 7.93e-07, 0.8572, 6.71e-07, 0.7143, 0.2924, 0.7143, 6.71e-07, 0.7143, 5.403e-07, 0.5715, 0.2924, 0.5715, 5.403e-07, 0.5715, 3.834e-07, 0.4286, 0.2924, 0.4286, 3.834e-07, 0.4286, 2.614e-07, 0.2858, 0.2924, 0.2858, 2.614e-07, 0.2858, 1.394e-07, 0.1429, 0.5848, 1.192e-07, 0.5848, 0.1428, 0.2924, 0.1428, 0.5848, 0.1428, 0.5848, 0.2857, 0.2924, 0.2857, 0.5848, 0.2857, 0.5848, 0.4285, 0.2924, 0.4285, 0.5848, 0.4285, 0.5848, 0.5714, 0.2924, 0.5714, 0.5848, 0.5714, 0.5848, 0.7142, 0.2924, 0.7142, 0.5848, 0.7142, 0.5848, 0.8571, 0.2924, 0.8571, 0.9009, 0.2722, 0.8239, 0.2722, 0.8239, 0.2472, 0.1117, 0.1016, 0.1877, 2.384e-07, 0.2924, 0.0, 0.8249, 0.001076, 0.9125, 0.0, 0.9125, 0.1019, 0.4041, 0.8984, 0.5848, 0.8571, 0.5848, 1.0, 0.8246, 0.205, 0.8239, 0.1032, 0.9123, 0.1039])
me_cube_005.materials.append(mat_plank_wood)
me_cube_005.use_remesh_preserve_volume = False
me_cube_005.use_remesh_preserve_attributes = False
me_cube_005.use_mirror_vertex_groups = False
me_cube_005.update()
me_cube_006 = bpy.data.meshes.new('Cube.006')
me_cube_006.from_pydata([(0.25, 3.0, -0.1166), (-0.25, 3.0, -0.1166), (0.25, 3.0, 0.03338), (-0.25, 3.0, 0.03338), (0.25, 2.143, -0.1518), (0.25, 1.286, -0.1666), (0.25, 0.4286, -0.1711), (0.25, -0.4286, -0.1711), (-0.25, 0.4286, -0.1711), (-0.25, 1.286, -0.1666), (-0.25, 2.143, -0.1518), (0.25, 2.143, -0.001789), (0.25, 1.286, -0.01663), (0.25, 0.4286, -0.02106), (0.25, -0.4286, -0.02106), (-0.25, 0.4286, -0.02106), (-0.25, 1.286, -0.01663), (-0.25, 2.143, -0.001789), (-0.25, 0.06178, -0.1711), (-0.25, 0.06178, -0.02106), (-0.04343, -0.07446, -0.1711), (-0.04343, -0.07446, -0.02106), (-0.25, 0.06178, -0.08525), (0.1156, -0.4286, -0.1711), (0.05299, -0.4286, -0.1711), (0.01872, -0.4286, -0.1711), (0.01872, -0.4286, -0.02106), (0.05299, -0.4286, -0.02106), (0.1156, -0.4286, -0.02106), (-0.1835, -0.247, -0.1711), (-0.06922, 0.07245, -0.1711), (0.09783, -0.3408, -0.02106), (-0.1835, -0.247, -0.02106), (-0.06922, 0.07245, -0.02106), (0.09783, -0.3408, -0.1711)], [], [(17, 1, 10), (0, 3, 2), (15, 9, 8), (16, 10, 9), (0, 11, 4), (4, 12, 5), (5, 13, 6), (13, 7, 6), (2, 17, 11), (11, 16, 12), (12, 15, 13), (21, 31, 14), (0, 10, 1), (4, 9, 10), (5, 8, 9), (8, 6, 30), (17, 3, 1), (0, 1, 3), (15, 16, 9), (16, 17, 10), (0, 2, 11), (4, 11, 12), (5, 12, 13), (13, 14, 7), (2, 3, 17), (11, 17, 16), (12, 16, 15), (33, 21, 13), (0, 4, 10), (4, 5, 9), (5, 6, 8), (34, 25, 20), (22, 8, 18), (22, 19, 15), (32, 19, 22), (18, 29, 22), (29, 32, 22), (30, 32, 29), (20, 33, 30), (21, 25, 26), (24, 26, 25), (31, 24, 34), (31, 23, 28), (14, 23, 7), (14, 13, 21), (21, 26, 31), (26, 27, 31), (31, 28, 14), (6, 20, 30), (30, 29, 18), (18, 8, 30), (13, 15, 33), (15, 19, 33), (19, 32, 33), (20, 6, 7), (7, 23, 34), (34, 24, 25), (20, 7, 34), (22, 15, 8), (30, 33, 32), (20, 21, 33), (21, 20, 25), (24, 27, 26), (31, 27, 24), (31, 34, 23), (14, 28, 23)])
_uv = me_cube_006.uv_layers.new(name='UVMap')
_uv.uv.foreach_set('vector', [0.8358, 0.6963, 0.7542, 0.9446, 0.7411, 0.6956, 0.9437, 0.1479, 0.849, 0.2937, 0.849, 0.1479, 0.8418, 0.1987, 0.7408, 0.4467, 0.747, 0.1979, 0.8355, 0.4475, 0.7411, 0.6956, 0.7408, 0.4467, 0.646, 0.0007005, 0.7272, 0.2478, 0.6324, 0.2485, 0.6324, 0.2485, 0.7264, 0.4956, 0.6316, 0.4963, 0.6316, 0.4963, 0.7322, 0.7433, 0.6374, 0.744, 0.7322, 0.7433, 0.646, 0.9916, 0.6374, 0.744, 0.3158, 1.0, 9.412e-08, 0.7499, 0.3158, 0.7499, 0.3158, 0.7499, 5.647e-08, 0.4999, 0.3158, 0.4999, 0.3158, 0.4999, 0.0, 0.25, 0.3158, 0.25, 0.1305, 0.1033, 0.2197, 0.0256, 0.3158, 0.0, 0.6316, 2.086e-07, 0.3158, 0.2501, 0.3158, 0.0, 0.6316, 0.2501, 0.3158, 0.5001, 0.3158, 0.2501, 0.6316, 0.5001, 0.3158, 0.75, 0.3158, 0.5001, 0.3158, 0.75, 0.6316, 0.75, 0.43, 0.8539, 0.8358, 0.6963, 0.849, 0.9453, 0.7542, 0.9446, 0.9437, 0.1479, 0.9437, 0.2937, 0.849, 0.2937, 0.8418, 0.1987, 0.8355, 0.4475, 0.7408, 0.4467, 0.8355, 0.4475, 0.8358, 0.6963, 0.7411, 0.6956, 0.646, 0.0007005, 0.7408, 0.0, 0.7272, 0.2478, 0.6324, 0.2485, 0.7272, 0.2478, 0.7264, 0.4956, 0.6316, 0.4963, 0.7264, 0.4956, 0.7322, 0.7433, 0.7322, 0.7433, 0.7408, 0.9909, 0.646, 0.9916, 0.3158, 1.0, 1.129e-07, 1.0, 9.412e-08, 0.7499, 0.3158, 0.7499, 9.412e-08, 0.7499, 5.647e-08, 0.4999, 0.3158, 0.4999, 5.647e-08, 0.4999, 0.0, 0.25, 0.1142, 0.1461, 0.1305, 0.1033, 0.3158, 0.25, 0.6316, 2.086e-07, 0.6316, 0.2501, 0.3158, 0.2501, 0.6316, 0.2501, 0.6316, 0.5001, 0.3158, 0.5001, 0.6316, 0.5001, 0.6316, 0.75, 0.3158, 0.75, 0.5355, 0.9744, 0.4856, 1.0, 0.4463, 0.8967, 0.8051, 0.0919, 0.747, 0.1979, 0.7509, 0.09148, 0.8051, 0.0919, 0.8456, 0.09222, 0.8418, 0.1987, 0.849, 0.0007354, 0.8456, 0.09222, 0.8051, 0.0919, 0.7509, 0.09148, 0.7542, 0.0, 0.8051, 0.0919, 0.7542, 0.0, 0.849, 0.0007354, 0.8051, 0.0919, 0.849, 0.2937, 0.9437, 0.3905, 0.849, 0.3905, 0.849, 0.1045, 0.9437, 0.1479, 0.849, 0.1479, 0.9437, 0.1045, 0.849, 2.781e-07, 0.9437, 0.0, 0.9437, 0.08749, 0.9654, 0.04375, 0.9654, 0.08749, 0.9338, 0.3905, 0.9926, 0.4343, 0.9338, 0.4343, 1.0, 0.0, 0.9437, 0.04375, 0.9437, 3.259e-09, 0.9338, 0.4343, 0.849, 0.3905, 0.9338, 0.3905, 0.3158, 0.0, 0.3158, 0.25, 0.1305, 0.1033, 0.1305, 0.1033, 0.1697, 3.564e-07, 0.2197, 0.0256, 0.1697, 3.564e-07, 0.1914, 2.868e-07, 0.2197, 0.0256, 0.2197, 0.0256, 0.231, 2.086e-07, 0.3158, 0.0, 0.6316, 0.75, 0.4463, 0.8967, 0.43, 0.8539, 0.43, 0.8539, 0.3578, 0.947, 0.3158, 0.857, 0.3158, 0.857, 0.3158, 0.75, 0.43, 0.8539, 0.3158, 0.25, 0.0, 0.25, 0.1142, 0.1461, 0.0, 0.25, 0.0, 0.143, 0.1142, 0.1461, 0.0, 0.143, 0.04199, 0.05295, 0.1142, 0.1461, 0.4463, 0.8967, 0.6316, 0.75, 0.6316, 1.0, 0.6316, 1.0, 0.5468, 1.0, 0.5355, 0.9744, 0.5355, 0.9744, 0.5072, 1.0, 0.4856, 1.0, 0.4463, 0.8967, 0.6316, 1.0, 0.5355, 0.9744, 0.8051, 0.0919, 0.8418, 0.1987, 0.747, 0.1979, 0.849, 0.2937, 0.9437, 0.2937, 0.9437, 0.3905, 0.849, 0.1045, 0.9437, 0.1045, 0.9437, 0.1479, 0.9437, 0.1045, 0.849, 0.1045, 0.849, 2.781e-07, 0.9437, 0.08749, 0.9437, 0.04375, 0.9654, 0.04375, 0.9338, 0.3905, 0.9926, 0.3905, 0.9926, 0.4343, 1.0, 0.0, 1.0, 0.04375, 0.9437, 0.04375, 0.9338, 0.4343, 0.849, 0.4343, 0.849, 0.3905])
me_cube_006.materials.append(mat_plank_wood)
me_cube_006.use_remesh_preserve_volume = False
me_cube_006.use_remesh_preserve_attributes = False
me_cube_006.use_mirror_vertex_groups = False
me_cube_006.update()
me_cube_008 = bpy.data.meshes.new('Cube.008')
me_cube_008.from_pydata([(0.25, -3.0, -0.075), (-0.25, -3.0, -0.075), (-0.25, 3.0, -0.075), (0.25, -3.0, 0.075), (-0.25, -3.0, 0.075), (-0.25, 3.0, 0.075), (0.25, 2.384, -0.075), (-0.1575, 3.0, 0.075), (0.25, 2.263, 0.075), (-0.06459, 3.0, -0.075)], [], [(4, 5, 2), (7, 6, 9), (7, 8, 6), (3, 1, 0), (4, 2, 1), (3, 4, 1), (7, 9, 2), (7, 2, 5), (8, 0, 6), (6, 1, 2), (4, 8, 5), (8, 3, 0), (2, 9, 6), (6, 0, 1), (3, 8, 4), (8, 7, 5)])
_uv = me_cube_008.uv_layers.new(name='UVMap')
_uv.uv.foreach_set('vector', [0.6897, 1.0, 0.6897, 7.947e-08, 0.7931, 0.0, 0.7931, 1.0, 0.8966, 0.8974, 0.8966, 1.0, 0.7931, 1.0, 0.7931, 0.8772, 0.8966, 0.8974, 0.8966, 0.08333, 1.0, 9.934e-09, 1.0, 0.08333, 0.6897, 1.0, 0.7931, 0.0, 0.7931, 1.0, 0.8966, 0.08333, 0.8966, 0.0, 1.0, 9.934e-09, 0.8966, 0.09882, 1.0, 0.08333, 1.0, 0.1142, 0.8966, 0.09882, 1.0, 0.1142, 0.8966, 0.1142, 0.7931, 0.8772, 0.8966, 2.782e-07, 0.8966, 0.8974, 0.6897, 0.1026, 0.3448, 1.0, 0.3448, 0.0, 0.3448, 1.0, 0.0, 0.1228, 0.3448, 0.0, 0.7931, 0.8772, 0.7931, 0.0, 0.8966, 2.782e-07, 0.3448, 0.0, 0.4727, 3.974e-08, 0.6897, 0.1026, 0.6897, 0.1026, 0.6897, 1.0, 0.3448, 1.0, 4.624e-07, 1.0, 0.0, 0.1228, 0.3448, 1.0, 0.0, 0.1228, 0.281, 1.192e-07, 0.3448, 0.0])
me_cube_008.materials.append(mat_plank_wood)
me_cube_008.use_remesh_preserve_volume = False
me_cube_008.use_remesh_preserve_attributes = False
me_cube_008.use_mirror_vertex_groups = False
me_cube_008.update()

# ---- objects
ob_plank_snapped_007 = bpy.data.objects.new('Plank_snapped.007', me_cube_007)
ob_plank = bpy.data.objects.new('Plank', me_cube)
ob_lamp = bpy.data.objects.new('Lamp', light_lamp)
ob_camera = bpy.data.objects.new('Camera', cam_camera)
ob_plank_001 = bpy.data.objects.new('Plank.001', me_cube_001)
ob_plank_002 = bpy.data.objects.new('Plank.002', me_cube_002)
ob_plank_003 = bpy.data.objects.new('Plank.003', me_cube_003)
ob_plank_004 = bpy.data.objects.new('Plank.004', me_cube_004)
ob_plank_005 = bpy.data.objects.new('Plank.005', me_cube_005)
ob_plank_snapped_006 = bpy.data.objects.new('Plank_snapped.006', me_cube_006)
ob_plank_006 = bpy.data.objects.new('Plank.006', me_cube_008)

# ---- transforms, parenting, visibility, modifiers, constraints
ob_plank_snapped_007.location = (8.226, 0.0, 0.0)
ob_plank_snapped_007.lock_rotations_4d = False
ob_plank_snapped_007.empty_display_type = 'ARROWS'
ob_plank_snapped_007.lineart.crease_threshold = 0.0
ob_plank.location = (0.0, 0.0, 0.0)
ob_plank.lock_rotations_4d = False
ob_plank.empty_display_type = 'ARROWS'
ob_plank.lineart.crease_threshold = 0.0
ob_lamp.location = (4.076, 1.005, 5.904)
ob_lamp.rotation_euler = (0.6503, 0.05522, 1.866)
ob_lamp.lock_rotations_4d = False
ob_lamp.empty_display_type = 'ARROWS'
ob_lamp.color = (0.0, 0.0, 0.0, 0.0)
ob_lamp.lineart.crease_threshold = 0.0
ob_camera.location = (7.481, -6.508, 5.344)
ob_camera.rotation_euler = (1.109, 0.0, 0.8149)
ob_camera.lock_rotations_4d = False
ob_camera.empty_display_type = 'ARROWS'
ob_camera.color = (0.0, 0.0, 0.0, 0.0)
ob_camera.display_type = 'WIRE'
ob_camera.lineart.crease_threshold = 0.0
ob_plank_001.location = (2.226, 0.0, 0.0)
ob_plank_001.lock_rotations_4d = False
ob_plank_001.empty_display_type = 'ARROWS'
ob_plank_001.lineart.crease_threshold = 0.0
ob_plank_002.location = (4.226, 0.0, 0.0)
ob_plank_002.lock_rotations_4d = False
ob_plank_002.empty_display_type = 'ARROWS'
ob_plank_002.lineart.crease_threshold = 0.0
ob_plank_003.location = (-2.0, 0.0, 0.0)
ob_plank_003.lock_rotations_4d = False
ob_plank_003.empty_display_type = 'ARROWS'
ob_plank_003.lineart.crease_threshold = 0.0
ob_plank_004.location = (-4.0, 0.0, 0.0)
ob_plank_004.lock_rotations_4d = False
ob_plank_004.empty_display_type = 'ARROWS'
ob_plank_004.lineart.crease_threshold = 0.0
ob_plank_005.location = (6.226, 0.0, 0.0)
ob_plank_005.lock_rotations_4d = False
ob_plank_005.empty_display_type = 'ARROWS'
ob_plank_005.lineart.crease_threshold = 0.0
ob_plank_snapped_006.location = (8.226, 0.5, 0.0)
ob_plank_snapped_006.lock_rotations_4d = False
ob_plank_snapped_006.empty_display_type = 'ARROWS'
ob_plank_snapped_006.lineart.crease_threshold = 0.0
ob_plank_006.location = (-6.0, 0.0, 0.0)
ob_plank_006.lock_rotations_4d = False
ob_plank_006.empty_display_type = 'ARROWS'
ob_plank_006.lineart.crease_threshold = 0.0

# ---- collection membership
col_collection_1.objects.link(ob_plank_snapped_007)
col_collection_1.objects.link(ob_plank)
col_collection_1.objects.link(ob_lamp)
col_collection_1.objects.link(ob_camera)
col_collection_1.objects.link(ob_plank_001)
col_collection_1.objects.link(ob_plank_002)
col_collection_1.objects.link(ob_plank_003)
col_collection_1.objects.link(ob_plank_004)
col_collection_1.objects.link(ob_plank_005)
col_collection_1.objects.link(ob_plank_snapped_006)
col_collection_1.objects.link(ob_plank_006)

# ---- scene / render settings (as saved in the file)
scene.camera = ob_camera
scene.frame_start = 1; scene.frame_end = 250; scene.frame_set(1)
scene.render.engine = 'BLENDER_EEVEE_NEXT'
scene.render.resolution_percentage = 50
scene.render.dither_intensity = 0.0
scene.cycles.use_denoising = False
scene.cycles.samples = 128
scene.cycles.sampling_pattern = 'TABULATED_SOBOL'
scene.cycles.use_adaptive_sampling = False
scene.cycles.use_light_tree = False
scene.cycles.blur_glossy = 0.0
scene.cycles.sample_clamp_indirect = 0.0
scene.view_settings.view_transform = 'Standard'
bpy.context.view_layer.update()
